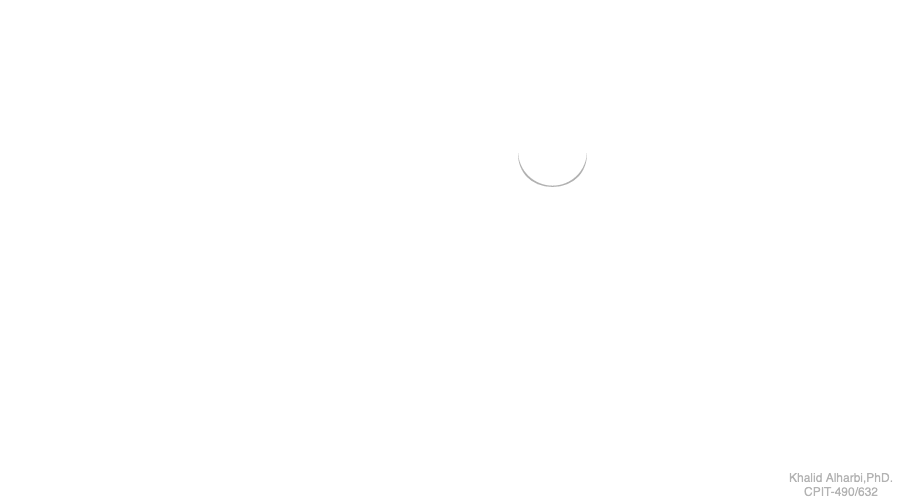

The diagram above was exported from draw.io. Its source (the exported page's mxGraphModel, read from the mxfile embedded in the PNG):
<mxGraphModel dx="946" dy="1641" grid="1" gridSize="10" guides="1" tooltips="1" connect="1" arrows="1" fold="1" page="1" pageScale="1" pageWidth="850" pageHeight="1100" background="#000000" math="0" shadow="0">
  <root>
    <mxCell id="0" />
    <mxCell id="1" parent="0" />
    <mxCell id="eFsj4Jvj0kzQwb8-4vsz-28" value="" style="rounded=1;whiteSpace=wrap;html=1;strokeColor=#FFFFFF;strokeWidth=3;fillColor=none;fontColor=#FFFFFF;" vertex="1" parent="1">
      <mxGeometry x="769" y="63.5" width="90" height="287" as="geometry" />
    </mxCell>
    <mxCell id="eFsj4Jvj0kzQwb8-4vsz-25" value="" style="rounded=1;whiteSpace=wrap;html=1;strokeColor=#FFFFFF;strokeWidth=3;fillColor=none;fontColor=#FFFFFF;" vertex="1" parent="1">
      <mxGeometry x="482" y="73" width="185" height="287" as="geometry" />
    </mxCell>
    <mxCell id="eFsj4Jvj0kzQwb8-4vsz-12" value="" style="rounded=1;whiteSpace=wrap;html=1;strokeColor=#FFFFFF;strokeWidth=3;fillColor=none;fontColor=#FFFFFF;" vertex="1" parent="1">
      <mxGeometry x="40" y="89" width="100" height="271" as="geometry" />
    </mxCell>
    <mxCell id="eFsj4Jvj0kzQwb8-4vsz-30" style="edgeStyle=orthogonalEdgeStyle;rounded=0;orthogonalLoop=1;jettySize=auto;html=1;exitX=1;exitY=0.5;exitDx=0;exitDy=0;entryX=0;entryY=0.5;entryDx=0;entryDy=0;fontSize=18;startArrow=classic;startFill=1;fontColor=#FFFFFF;strokeColor=#FFFFFF;" edge="1" parent="1" source="eFsj4Jvj0kzQwb8-4vsz-14" target="eFsj4Jvj0kzQwb8-4vsz-25">
      <mxGeometry relative="1" as="geometry" />
    </mxCell>
    <mxCell id="eFsj4Jvj0kzQwb8-4vsz-31" style="edgeStyle=orthogonalEdgeStyle;rounded=0;orthogonalLoop=1;jettySize=auto;html=1;exitX=0;exitY=0.5;exitDx=0;exitDy=0;entryX=1;entryY=0.472;entryDx=0;entryDy=0;entryPerimeter=0;fontSize=18;startArrow=classic;startFill=1;fontColor=#FFFFFF;strokeColor=#FFFFFF;" edge="1" parent="1" source="eFsj4Jvj0kzQwb8-4vsz-14" target="eFsj4Jvj0kzQwb8-4vsz-12">
      <mxGeometry relative="1" as="geometry" />
    </mxCell>
    <mxCell id="eFsj4Jvj0kzQwb8-4vsz-14" value="" style="rounded=1;whiteSpace=wrap;html=1;strokeColor=#FFFFFF;strokeWidth=3;fillColor=none;fontColor=#FFFFFF;" vertex="1" parent="1">
      <mxGeometry x="240" y="121.5" width="170" height="190" as="geometry" />
    </mxCell>
    <mxCell id="eFsj4Jvj0kzQwb8-4vsz-1" value="" style="sketch=0;outlineConnect=0;fontColor=#FFFFFF;gradientColor=none;strokeColor=#FFFFFF;fillColor=none;dashed=0;verticalLabelPosition=bottom;verticalAlign=top;align=center;html=1;fontSize=12;fontStyle=0;aspect=fixed;shape=mxgraph.aws4.resourceIcon;resIcon=mxgraph.aws4.client;" vertex="1" parent="1">
      <mxGeometry x="60" y="110" width="60" height="60" as="geometry" />
    </mxCell>
    <mxCell id="eFsj4Jvj0kzQwb8-4vsz-2" value="" style="sketch=0;outlineConnect=0;fontColor=#FFFFFF;gradientColor=none;strokeColor=#FFFFFF;fillColor=none;dashed=0;verticalLabelPosition=bottom;verticalAlign=top;align=center;html=1;fontSize=12;fontStyle=0;aspect=fixed;shape=mxgraph.aws4.resourceIcon;resIcon=mxgraph.aws4.mobile_client;" vertex="1" parent="1">
      <mxGeometry x="60" y="190" width="60" height="60" as="geometry" />
    </mxCell>
    <mxCell id="eFsj4Jvj0kzQwb8-4vsz-3" value="" style="points=[[0.13,0.02,0],[0.5,0,0],[0.87,0.02,0],[0.885,0.4,0],[0.985,0.985,0],[0.5,1,0],[0.015,0.985,0],[0.115,0.4,0]];verticalLabelPosition=bottom;sketch=0;html=1;verticalAlign=top;aspect=fixed;align=center;pointerEvents=1;shape=mxgraph.cisco19.laptop;fillColor=#FFFFFF;strokeColor=#FFFFFF;fontColor=#FFFFFF;" vertex="1" parent="1">
      <mxGeometry x="65" y="280" width="50" height="35" as="geometry" />
    </mxCell>
    <mxCell id="eFsj4Jvj0kzQwb8-4vsz-6" value="" style="ellipse;shape=cloud;whiteSpace=wrap;html=1;strokeColor=#FFFFFF;fillColor=none;strokeWidth=3;fontColor=#FFFFFF;" vertex="1" parent="1">
      <mxGeometry x="255" y="144.5" width="140" height="90.5" as="geometry" />
    </mxCell>
    <mxCell id="eFsj4Jvj0kzQwb8-4vsz-7" value="" style="fontColor=#FFFFFF;verticalAlign=top;verticalLabelPosition=bottom;labelPosition=center;align=center;html=1;outlineConnect=0;fillColor=none;strokeColor=#FFFFFF;gradientColor=none;gradientDirection=north;strokeWidth=2;shape=mxgraph.networks.load_balancer;" vertex="1" parent="1">
      <mxGeometry x="510" y="240" width="120" height="35" as="geometry" />
    </mxCell>
    <mxCell id="eFsj4Jvj0kzQwb8-4vsz-8" value="" style="sketch=0;outlineConnect=0;fontColor=#FFFFFF;gradientColor=none;fillColor=default;strokeColor=#FFFFFF;dashed=0;verticalLabelPosition=bottom;verticalAlign=top;align=center;html=1;fontSize=12;fontStyle=0;aspect=fixed;pointerEvents=1;shape=mxgraph.aws4.traditional_server;" vertex="1" parent="1">
      <mxGeometry x="790" y="73" width="45" height="78" as="geometry" />
    </mxCell>
    <mxCell id="eFsj4Jvj0kzQwb8-4vsz-9" value="" style="sketch=0;outlineConnect=0;fontColor=#FFFFFF;gradientColor=none;fillColor=default;strokeColor=#FFFFFF;dashed=0;verticalLabelPosition=bottom;verticalAlign=top;align=center;html=1;fontSize=12;fontStyle=0;aspect=fixed;pointerEvents=1;shape=mxgraph.aws4.traditional_server;" vertex="1" parent="1">
      <mxGeometry x="790" y="170" width="45" height="78" as="geometry" />
    </mxCell>
    <mxCell id="eFsj4Jvj0kzQwb8-4vsz-10" value="" style="sketch=0;outlineConnect=0;fontColor=#FFFFFF;gradientColor=none;fillColor=default;strokeColor=#FFFFFF;dashed=0;verticalLabelPosition=bottom;verticalAlign=top;align=center;html=1;fontSize=12;fontStyle=0;aspect=fixed;pointerEvents=1;shape=mxgraph.aws4.traditional_server;" vertex="1" parent="1">
      <mxGeometry x="790" y="260" width="45" height="78" as="geometry" />
    </mxCell>
    <mxCell id="eFsj4Jvj0kzQwb8-4vsz-13" value="" style="outlineConnect=0;dashed=0;verticalLabelPosition=bottom;verticalAlign=top;align=center;html=1;shape=mxgraph.aws3.classic_load_balancer;fillColor=none;gradientColor=none;strokeColor=#FFFFFF;strokeWidth=3;shadow=0;fontColor=#FFFFFF;" vertex="1" parent="1">
      <mxGeometry x="535.5" y="86" width="69" height="72" as="geometry" />
    </mxCell>
    <mxCell id="eFsj4Jvj0kzQwb8-4vsz-16" value="" style="html=1;verticalLabelPosition=bottom;align=center;labelBackgroundColor=#ffffff;verticalAlign=top;strokeWidth=2;strokeColor=#FFFFFF;shadow=0;dashed=0;shape=mxgraph.ios7.icons.globe;fillColor=none;fontColor=#FFFFFF;" vertex="1" parent="1">
      <mxGeometry x="300" y="240" width="50" height="50" as="geometry" />
    </mxCell>
    <mxCell id="eFsj4Jvj0kzQwb8-4vsz-17" value="Clients" style="text;html=1;strokeColor=none;fillColor=none;align=center;verticalAlign=middle;whiteSpace=wrap;rounded=0;shadow=0;fontSize=22;fontStyle=1;fontColor=#FFFFFF;" vertex="1" parent="1">
      <mxGeometry x="18" y="380" width="144" height="30" as="geometry" />
    </mxCell>
    <mxCell id="eFsj4Jvj0kzQwb8-4vsz-18" value="&lt;div&gt;Internet&lt;/div&gt;&lt;div&gt;&lt;br&gt;&lt;/div&gt;" style="text;html=1;strokeColor=none;fillColor=none;align=center;verticalAlign=middle;whiteSpace=wrap;rounded=0;shadow=0;fontSize=22;fontStyle=1;fontColor=#FFFFFF;" vertex="1" parent="1">
      <mxGeometry x="300" y="338" width="60" height="30" as="geometry" />
    </mxCell>
    <mxCell id="eFsj4Jvj0kzQwb8-4vsz-21" value="&lt;div style=&quot;font-size: 18px;&quot;&gt;Hardware&lt;/div&gt;&lt;div style=&quot;font-size: 18px;&quot;&gt;Load Balancer&lt;/div&gt;" style="text;html=1;strokeColor=none;fillColor=none;align=center;verticalAlign=middle;whiteSpace=wrap;rounded=0;shadow=0;fontSize=18;fontStyle=1;fontColor=#FFFFFF;" vertex="1" parent="1">
      <mxGeometry x="458" y="290" width="240" height="42" as="geometry" />
    </mxCell>
    <mxCell id="eFsj4Jvj0kzQwb8-4vsz-22" value="&lt;div style=&quot;font-size: 18px;&quot;&gt;Software&lt;/div&gt;&lt;div style=&quot;font-size: 18px;&quot;&gt;Load Balancer&lt;/div&gt;" style="text;html=1;strokeColor=none;fillColor=none;align=center;verticalAlign=middle;whiteSpace=wrap;rounded=0;shadow=0;fontSize=18;fontStyle=1;fontColor=#FFFFFF;" vertex="1" parent="1">
      <mxGeometry x="450" y="168.75" width="240" height="42" as="geometry" />
    </mxCell>
    <mxCell id="eFsj4Jvj0kzQwb8-4vsz-24" style="edgeStyle=orthogonalEdgeStyle;rounded=0;orthogonalLoop=1;jettySize=auto;html=1;exitX=0.5;exitY=1;exitDx=0;exitDy=0;fontSize=18;startArrow=classic;startFill=1;fontColor=#FFFFFF;strokeColor=#FFFFFF;" edge="1" parent="1" source="eFsj4Jvj0kzQwb8-4vsz-21" target="eFsj4Jvj0kzQwb8-4vsz-21">
      <mxGeometry relative="1" as="geometry" />
    </mxCell>
    <mxCell id="eFsj4Jvj0kzQwb8-4vsz-32" style="edgeStyle=orthogonalEdgeStyle;rounded=0;orthogonalLoop=1;jettySize=auto;html=1;exitX=1;exitY=0.5;exitDx=0;exitDy=0;entryX=-0.022;entryY=0.531;entryDx=0;entryDy=0;entryPerimeter=0;fontSize=18;startArrow=classic;startFill=1;fontColor=#FFFFFF;strokeColor=#FFFFFF;" edge="1" parent="1" source="eFsj4Jvj0kzQwb8-4vsz-25" target="eFsj4Jvj0kzQwb8-4vsz-28">
      <mxGeometry relative="1" as="geometry" />
    </mxCell>
    <mxCell id="eFsj4Jvj0kzQwb8-4vsz-26" value="Load Balancers" style="text;html=1;strokeColor=none;fillColor=none;align=center;verticalAlign=middle;whiteSpace=wrap;rounded=0;shadow=0;fontSize=22;fontStyle=1;fontColor=#FFFFFF;" vertex="1" parent="1">
      <mxGeometry x="485" y="380" width="195.5" height="30" as="geometry" />
    </mxCell>
    <mxCell id="eFsj4Jvj0kzQwb8-4vsz-27" value="&lt;div&gt;Application&lt;/div&gt;&lt;div&gt;Servers&lt;/div&gt;" style="text;html=1;strokeColor=none;fillColor=none;align=center;verticalAlign=middle;whiteSpace=wrap;rounded=0;shadow=0;fontSize=22;fontStyle=1;fontColor=#FFFFFF;" vertex="1" parent="1">
      <mxGeometry x="704.5" y="380" width="219" height="30" as="geometry" />
    </mxCell>
    <mxCell id="eFsj4Jvj0kzQwb8-4vsz-33" value="DMZ" style="text;html=1;strokeColor=none;fillColor=none;align=center;verticalAlign=middle;whiteSpace=wrap;rounded=0;shadow=0;fontSize=18;fontColor=#FFFFFF;" vertex="1" parent="1">
      <mxGeometry x="540" y="10" width="60" height="30" as="geometry" />
    </mxCell>
    <mxCell id="eFsj4Jvj0kzQwb8-4vsz-34" value="Secure Subnet" style="text;html=1;strokeColor=none;fillColor=none;align=center;verticalAlign=middle;whiteSpace=wrap;rounded=0;shadow=0;fontSize=18;fontColor=#FFFFFF;" vertex="1" parent="1">
      <mxGeometry x="782.5" width="60" height="30" as="geometry" />
    </mxCell>
    <mxCell id="eFsj4Jvj0kzQwb8-4vsz-35" value="&lt;div&gt;Public&lt;/div&gt;&lt;div&gt;Network&lt;br&gt;&lt;/div&gt;" style="text;html=1;strokeColor=none;fillColor=none;align=center;verticalAlign=middle;whiteSpace=wrap;rounded=0;shadow=0;fontSize=18;fontColor=#FFFFFF;" vertex="1" parent="1">
      <mxGeometry x="290" y="10" width="60" height="30" as="geometry" />
    </mxCell>
    <mxCell id="eFsj4Jvj0kzQwb8-4vsz-36" value="" style="ellipse;whiteSpace=wrap;html=1;aspect=fixed;shadow=0;fontSize=18;fontColor=#FFFFFF;strokeColor=#FFFFFF;strokeWidth=3;fillColor=none;" vertex="1" parent="1">
      <mxGeometry x="530" y="78" width="80" height="80" as="geometry" />
    </mxCell>
    <mxCell id="eFsj4Jvj0kzQwb8-4vsz-37" value="&lt;div&gt;Khalid Alharbi,PhD. &lt;br&gt;&lt;/div&gt;&lt;div&gt;CPIT-490/632&lt;br&gt;&lt;/div&gt;" style="text;html=1;strokeColor=none;fillColor=none;align=center;verticalAlign=middle;whiteSpace=wrap;rounded=0;shadow=0;fontSize=12;fontColor=#B3B3B3;" vertex="1" parent="1">
      <mxGeometry x="793.5" y="440" width="130" height="30" as="geometry" />
    </mxCell>
    <mxCell id="eFsj4Jvj0kzQwb8-4vsz-38" value="&amp;nbsp;&amp;nbsp; " style="text;html=1;strokeColor=none;fillColor=none;align=center;verticalAlign=middle;whiteSpace=wrap;rounded=0;shadow=0;fontSize=12;fontColor=#B3B3B3;" vertex="1" parent="1">
      <mxGeometry x="430" y="-30" width="60" height="30" as="geometry" />
    </mxCell>
  </root>
</mxGraphModel>